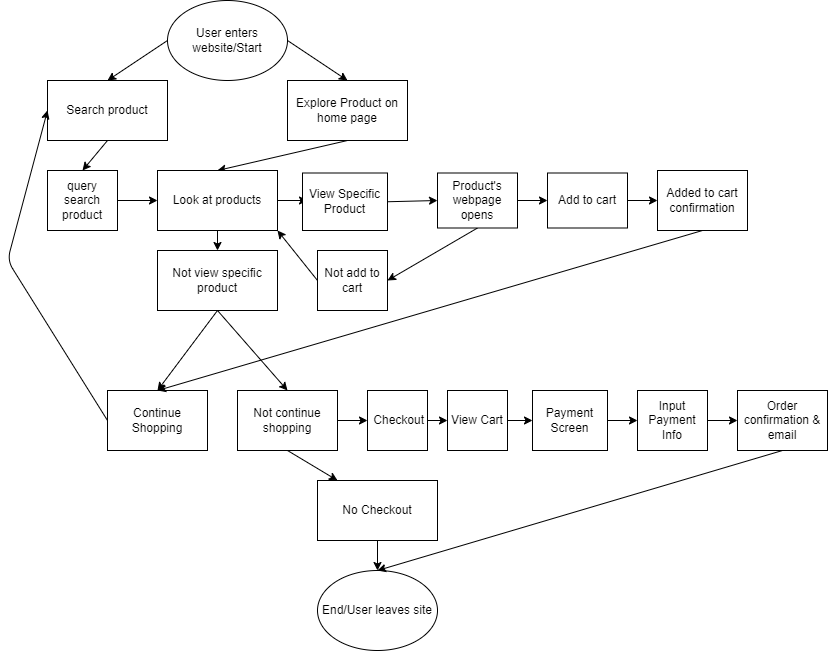

The diagram above was exported from draw.io. Its source (the exported page's mxGraphModel, read from the mxfile embedded in the PNG):
<mxGraphModel dx="746" dy="347" grid="1" gridSize="10" guides="1" tooltips="1" connect="1" arrows="1" fold="1" page="1" pageScale="1" pageWidth="850" pageHeight="1100" math="0" shadow="0">
  <root>
    <mxCell id="0" />
    <mxCell id="1" parent="0" />
    <mxCell id="5" style="edgeStyle=none;html=1;exitX=0;exitY=0.5;exitDx=0;exitDy=0;entryX=0.5;entryY=0;entryDx=0;entryDy=0;" edge="1" parent="1" source="2" target="3">
      <mxGeometry relative="1" as="geometry" />
    </mxCell>
    <mxCell id="6" style="edgeStyle=none;html=1;exitX=1;exitY=0.5;exitDx=0;exitDy=0;entryX=0.5;entryY=0;entryDx=0;entryDy=0;" edge="1" parent="1" source="2" target="4">
      <mxGeometry relative="1" as="geometry" />
    </mxCell>
    <mxCell id="2" value="User enters website/Start" style="ellipse;whiteSpace=wrap;html=1;" vertex="1" parent="1">
      <mxGeometry x="180" y="20" width="120" height="80" as="geometry" />
    </mxCell>
    <mxCell id="8" style="edgeStyle=none;html=1;exitX=0.5;exitY=1;exitDx=0;exitDy=0;entryX=0.5;entryY=0;entryDx=0;entryDy=0;" edge="1" parent="1" source="3" target="7">
      <mxGeometry relative="1" as="geometry" />
    </mxCell>
    <mxCell id="3" value="Search product" style="rounded=0;whiteSpace=wrap;html=1;" vertex="1" parent="1">
      <mxGeometry x="60" y="100" width="120" height="60" as="geometry" />
    </mxCell>
    <mxCell id="10" style="edgeStyle=none;html=1;exitX=0.5;exitY=1;exitDx=0;exitDy=0;entryX=0.5;entryY=0;entryDx=0;entryDy=0;" edge="1" parent="1" source="4" target="9">
      <mxGeometry relative="1" as="geometry" />
    </mxCell>
    <mxCell id="4" value="Explore Product on home page" style="rounded=0;whiteSpace=wrap;html=1;" vertex="1" parent="1">
      <mxGeometry x="300" y="100" width="120" height="60" as="geometry" />
    </mxCell>
    <mxCell id="11" style="edgeStyle=none;html=1;exitX=1;exitY=0.5;exitDx=0;exitDy=0;entryX=0;entryY=0.5;entryDx=0;entryDy=0;" edge="1" parent="1" source="7" target="9">
      <mxGeometry relative="1" as="geometry" />
    </mxCell>
    <mxCell id="7" value="query search product" style="rounded=0;whiteSpace=wrap;html=1;" vertex="1" parent="1">
      <mxGeometry x="60" y="190" width="70" height="60" as="geometry" />
    </mxCell>
    <mxCell id="20" style="edgeStyle=none;html=1;exitX=1;exitY=0.5;exitDx=0;exitDy=0;" edge="1" parent="1" source="9">
      <mxGeometry relative="1" as="geometry">
        <mxPoint x="320" y="220" as="targetPoint" />
      </mxGeometry>
    </mxCell>
    <mxCell id="29" style="edgeStyle=none;html=1;exitX=0.5;exitY=1;exitDx=0;exitDy=0;entryX=0.5;entryY=0;entryDx=0;entryDy=0;" edge="1" parent="1" source="9" target="28">
      <mxGeometry relative="1" as="geometry" />
    </mxCell>
    <mxCell id="9" value="Look at products" style="rounded=0;whiteSpace=wrap;html=1;" vertex="1" parent="1">
      <mxGeometry x="170" y="190" width="120" height="60" as="geometry" />
    </mxCell>
    <mxCell id="25" style="edgeStyle=none;html=1;exitX=1;exitY=0.5;exitDx=0;exitDy=0;entryX=0;entryY=0.5;entryDx=0;entryDy=0;" edge="1" parent="1" source="12" target="19">
      <mxGeometry relative="1" as="geometry" />
    </mxCell>
    <mxCell id="12" value="View Specific Product" style="rounded=0;whiteSpace=wrap;html=1;" vertex="1" parent="1">
      <mxGeometry x="315" y="192.5" width="85" height="57.5" as="geometry" />
    </mxCell>
    <mxCell id="26" style="edgeStyle=none;html=1;exitX=0;exitY=0.5;exitDx=0;exitDy=0;entryX=0;entryY=0.5;entryDx=0;entryDy=0;" edge="1" parent="1" source="14" target="3">
      <mxGeometry relative="1" as="geometry">
        <Array as="points">
          <mxPoint x="20" y="280" />
        </Array>
      </mxGeometry>
    </mxCell>
    <mxCell id="14" value="Continue Shopping" style="rounded=0;whiteSpace=wrap;html=1;" vertex="1" parent="1">
      <mxGeometry x="120" y="410" width="100" height="60" as="geometry" />
    </mxCell>
    <mxCell id="16" value="End/User leaves site" style="ellipse;whiteSpace=wrap;html=1;" vertex="1" parent="1">
      <mxGeometry x="330" y="590" width="120" height="80" as="geometry" />
    </mxCell>
    <mxCell id="22" style="edgeStyle=none;html=1;exitX=1;exitY=0.5;exitDx=0;exitDy=0;entryX=0;entryY=0.5;entryDx=0;entryDy=0;" edge="1" parent="1" source="17" target="18">
      <mxGeometry relative="1" as="geometry" />
    </mxCell>
    <mxCell id="17" value="Add to cart" style="rounded=0;whiteSpace=wrap;html=1;" vertex="1" parent="1">
      <mxGeometry x="560" y="192.5" width="80" height="55" as="geometry" />
    </mxCell>
    <mxCell id="27" style="edgeStyle=none;html=1;exitX=0.5;exitY=1;exitDx=0;exitDy=0;entryX=0.5;entryY=0;entryDx=0;entryDy=0;" edge="1" parent="1" source="18" target="14">
      <mxGeometry relative="1" as="geometry" />
    </mxCell>
    <mxCell id="18" value="Added to cart confirmation" style="rounded=0;whiteSpace=wrap;html=1;" vertex="1" parent="1">
      <mxGeometry x="670" y="190" width="90" height="60" as="geometry" />
    </mxCell>
    <mxCell id="21" style="edgeStyle=none;html=1;exitX=1;exitY=0.5;exitDx=0;exitDy=0;entryX=0;entryY=0.5;entryDx=0;entryDy=0;" edge="1" parent="1" source="19" target="17">
      <mxGeometry relative="1" as="geometry" />
    </mxCell>
    <mxCell id="54" style="edgeStyle=none;html=1;exitX=0.5;exitY=1;exitDx=0;exitDy=0;entryX=1;entryY=0.5;entryDx=0;entryDy=0;" edge="1" parent="1" source="19" target="35">
      <mxGeometry relative="1" as="geometry" />
    </mxCell>
    <mxCell id="19" value="Product's webpage opens" style="rounded=0;whiteSpace=wrap;html=1;" vertex="1" parent="1">
      <mxGeometry x="450" y="192.5" width="80" height="55" as="geometry" />
    </mxCell>
    <mxCell id="30" style="edgeStyle=none;html=1;exitX=0.5;exitY=1;exitDx=0;exitDy=0;entryX=0.5;entryY=0;entryDx=0;entryDy=0;" edge="1" parent="1" source="28" target="14">
      <mxGeometry relative="1" as="geometry" />
    </mxCell>
    <mxCell id="32" style="edgeStyle=none;html=1;exitX=0.5;exitY=1;exitDx=0;exitDy=0;entryX=0.5;entryY=0;entryDx=0;entryDy=0;" edge="1" parent="1" source="28" target="31">
      <mxGeometry relative="1" as="geometry" />
    </mxCell>
    <mxCell id="28" value="Not view specific product" style="rounded=0;whiteSpace=wrap;html=1;" vertex="1" parent="1">
      <mxGeometry x="170" y="270" width="120" height="60" as="geometry" />
    </mxCell>
    <mxCell id="40" style="edgeStyle=none;html=1;exitX=0.5;exitY=1;exitDx=0;exitDy=0;entryX=0.5;entryY=0;entryDx=0;entryDy=0;" edge="1" parent="1" source="31">
      <mxGeometry relative="1" as="geometry">
        <mxPoint x="350" y="500" as="targetPoint" />
      </mxGeometry>
    </mxCell>
    <mxCell id="43" style="edgeStyle=none;html=1;exitX=1;exitY=0.5;exitDx=0;exitDy=0;" edge="1" parent="1" source="31" target="42">
      <mxGeometry relative="1" as="geometry" />
    </mxCell>
    <mxCell id="31" value="Not continue shopping" style="rounded=0;whiteSpace=wrap;html=1;" vertex="1" parent="1">
      <mxGeometry x="250" y="410" width="100" height="60" as="geometry" />
    </mxCell>
    <mxCell id="37" style="edgeStyle=none;html=1;exitX=0;exitY=0.5;exitDx=0;exitDy=0;entryX=1;entryY=1;entryDx=0;entryDy=0;" edge="1" parent="1" source="35" target="9">
      <mxGeometry relative="1" as="geometry" />
    </mxCell>
    <mxCell id="35" value="Not add to cart" style="rounded=0;whiteSpace=wrap;html=1;" vertex="1" parent="1">
      <mxGeometry x="330" y="270" width="70" height="60" as="geometry" />
    </mxCell>
    <mxCell id="41" style="edgeStyle=none;html=1;exitX=0.5;exitY=1;exitDx=0;exitDy=0;" edge="1" parent="1" source="38" target="16">
      <mxGeometry relative="1" as="geometry" />
    </mxCell>
    <mxCell id="38" value="No Checkout" style="rounded=0;whiteSpace=wrap;html=1;" vertex="1" parent="1">
      <mxGeometry x="330" y="500" width="120" height="60" as="geometry" />
    </mxCell>
    <mxCell id="45" style="edgeStyle=none;html=1;exitX=1;exitY=0.5;exitDx=0;exitDy=0;entryX=0;entryY=0.5;entryDx=0;entryDy=0;" edge="1" parent="1" source="42" target="44">
      <mxGeometry relative="1" as="geometry" />
    </mxCell>
    <mxCell id="42" value="&amp;nbsp;Checkout" style="rounded=0;whiteSpace=wrap;html=1;" vertex="1" parent="1">
      <mxGeometry x="380" y="410" width="60" height="60" as="geometry" />
    </mxCell>
    <mxCell id="47" style="edgeStyle=none;html=1;exitX=1;exitY=0.5;exitDx=0;exitDy=0;entryX=0;entryY=0.5;entryDx=0;entryDy=0;" edge="1" parent="1" source="44" target="46">
      <mxGeometry relative="1" as="geometry" />
    </mxCell>
    <mxCell id="44" value="View Cart" style="rounded=0;whiteSpace=wrap;html=1;" vertex="1" parent="1">
      <mxGeometry x="460" y="410" width="60" height="60" as="geometry" />
    </mxCell>
    <mxCell id="49" style="edgeStyle=none;html=1;exitX=1;exitY=0.5;exitDx=0;exitDy=0;entryX=0;entryY=0.5;entryDx=0;entryDy=0;" edge="1" parent="1" source="46" target="48">
      <mxGeometry relative="1" as="geometry" />
    </mxCell>
    <mxCell id="46" value="Payment Screen" style="rounded=0;whiteSpace=wrap;html=1;" vertex="1" parent="1">
      <mxGeometry x="545" y="410" width="75" height="60" as="geometry" />
    </mxCell>
    <mxCell id="52" style="edgeStyle=none;html=1;exitX=1;exitY=0.5;exitDx=0;exitDy=0;entryX=0;entryY=0.5;entryDx=0;entryDy=0;" edge="1" parent="1" source="48" target="51">
      <mxGeometry relative="1" as="geometry" />
    </mxCell>
    <mxCell id="48" value="Input Payment Info" style="rounded=0;whiteSpace=wrap;html=1;" vertex="1" parent="1">
      <mxGeometry x="650" y="410" width="70" height="60" as="geometry" />
    </mxCell>
    <mxCell id="53" style="edgeStyle=none;html=1;exitX=0.5;exitY=1;exitDx=0;exitDy=0;" edge="1" parent="1" source="51">
      <mxGeometry relative="1" as="geometry">
        <mxPoint x="390" y="590" as="targetPoint" />
      </mxGeometry>
    </mxCell>
    <mxCell id="51" value="Order confirmation &amp;amp; email" style="rounded=0;whiteSpace=wrap;html=1;" vertex="1" parent="1">
      <mxGeometry x="750" y="410" width="90" height="60" as="geometry" />
    </mxCell>
  </root>
</mxGraphModel>